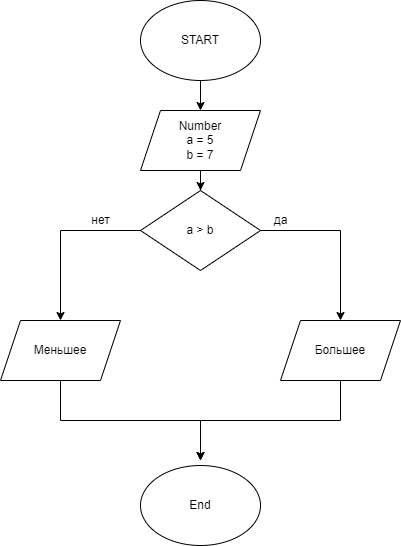

The diagram above was exported from draw.io. Its source (the exported page's mxGraphModel, read from the mxfile embedded in the PNG):
<mxGraphModel dx="503" dy="392" grid="1" gridSize="10" guides="1" tooltips="1" connect="1" arrows="1" fold="1" page="1" pageScale="1" pageWidth="827" pageHeight="1169" math="0" shadow="0">
  <root>
    <mxCell id="0" />
    <mxCell id="1" parent="0" />
    <mxCell id="2" value="&lt;font style=&quot;vertical-align: inherit;&quot;&gt;&lt;font style=&quot;vertical-align: inherit;&quot;&gt;START&lt;/font&gt;&lt;/font&gt;" style="ellipse;whiteSpace=wrap;html=1;" vertex="1" parent="1">
      <mxGeometry x="470" y="120" width="120" height="80" as="geometry" />
    </mxCell>
    <mxCell id="3" value="" style="endArrow=classic;html=1;rounded=0;exitX=0.5;exitY=1;exitDx=0;exitDy=0;" edge="1" parent="1" source="2">
      <mxGeometry width="50" height="50" relative="1" as="geometry">
        <mxPoint x="540" y="320" as="sourcePoint" />
        <mxPoint x="530" y="230" as="targetPoint" />
      </mxGeometry>
    </mxCell>
    <mxCell id="4" style="edgeStyle=orthogonalEdgeStyle;rounded=0;orthogonalLoop=1;jettySize=auto;html=1;exitX=0.5;exitY=1;exitDx=0;exitDy=0;" edge="1" parent="1" source="5" target="6">
      <mxGeometry relative="1" as="geometry">
        <mxPoint x="530.1379310344828" y="320" as="targetPoint" />
      </mxGeometry>
    </mxCell>
    <mxCell id="5" value="&lt;font style=&quot;vertical-align: inherit&quot;&gt;&lt;font style=&quot;vertical-align: inherit&quot;&gt;Number&lt;br&gt;a = 5&lt;br&gt;b = 7&lt;br&gt;&lt;/font&gt;&lt;/font&gt;" style="shape=parallelogram;perimeter=parallelogramPerimeter;whiteSpace=wrap;html=1;fixedSize=1;" vertex="1" parent="1">
      <mxGeometry x="470" y="230" width="120" height="60" as="geometry" />
    </mxCell>
    <mxCell id="6" value="a &amp;gt; b" style="rhombus;whiteSpace=wrap;html=1;" vertex="1" parent="1">
      <mxGeometry x="470" y="310" width="120" height="80" as="geometry" />
    </mxCell>
    <mxCell id="7" value="" style="endArrow=classic;html=1;rounded=0;exitX=1;exitY=0.5;exitDx=0;exitDy=0;" edge="1" parent="1" source="6">
      <mxGeometry width="50" height="50" relative="1" as="geometry">
        <mxPoint x="540" y="420" as="sourcePoint" />
        <mxPoint x="670" y="440" as="targetPoint" />
        <Array as="points">
          <mxPoint x="670" y="350" />
        </Array>
      </mxGeometry>
    </mxCell>
    <mxCell id="8" value="" style="endArrow=classic;html=1;rounded=0;exitX=0;exitY=0.5;exitDx=0;exitDy=0;" edge="1" parent="1" source="6">
      <mxGeometry width="50" height="50" relative="1" as="geometry">
        <mxPoint x="540" y="420" as="sourcePoint" />
        <mxPoint x="390" y="440" as="targetPoint" />
        <Array as="points">
          <mxPoint x="390" y="350" />
        </Array>
      </mxGeometry>
    </mxCell>
    <mxCell id="9" value="да" style="text;html=1;align=center;verticalAlign=middle;resizable=0;points=[];autosize=1;strokeColor=none;fillColor=none;" vertex="1" parent="1">
      <mxGeometry x="590" y="325" width="40" height="30" as="geometry" />
    </mxCell>
    <mxCell id="10" value="нет" style="text;html=1;align=center;verticalAlign=middle;resizable=0;points=[];autosize=1;strokeColor=none;fillColor=none;" vertex="1" parent="1">
      <mxGeometry x="410" y="325" width="40" height="30" as="geometry" />
    </mxCell>
    <mxCell id="11" style="edgeStyle=orthogonalEdgeStyle;rounded=0;orthogonalLoop=1;jettySize=auto;html=1;exitX=0.5;exitY=1;exitDx=0;exitDy=0;" edge="1" parent="1" source="12">
      <mxGeometry relative="1" as="geometry">
        <mxPoint x="530" y="580" as="targetPoint" />
      </mxGeometry>
    </mxCell>
    <mxCell id="12" value="Меньшее" style="shape=parallelogram;perimeter=parallelogramPerimeter;whiteSpace=wrap;html=1;fixedSize=1;" vertex="1" parent="1">
      <mxGeometry x="330" y="440" width="120" height="60" as="geometry" />
    </mxCell>
    <mxCell id="13" style="edgeStyle=orthogonalEdgeStyle;rounded=0;orthogonalLoop=1;jettySize=auto;html=1;exitX=0.5;exitY=1;exitDx=0;exitDy=0;" edge="1" parent="1" source="14">
      <mxGeometry relative="1" as="geometry">
        <mxPoint x="530" y="580" as="targetPoint" />
      </mxGeometry>
    </mxCell>
    <mxCell id="14" value="Большее" style="shape=parallelogram;perimeter=parallelogramPerimeter;whiteSpace=wrap;html=1;fixedSize=1;" vertex="1" parent="1">
      <mxGeometry x="610" y="440" width="120" height="60" as="geometry" />
    </mxCell>
    <mxCell id="15" value="End" style="ellipse;whiteSpace=wrap;html=1;" vertex="1" parent="1">
      <mxGeometry x="470" y="585" width="120" height="80" as="geometry" />
    </mxCell>
  </root>
</mxGraphModel>